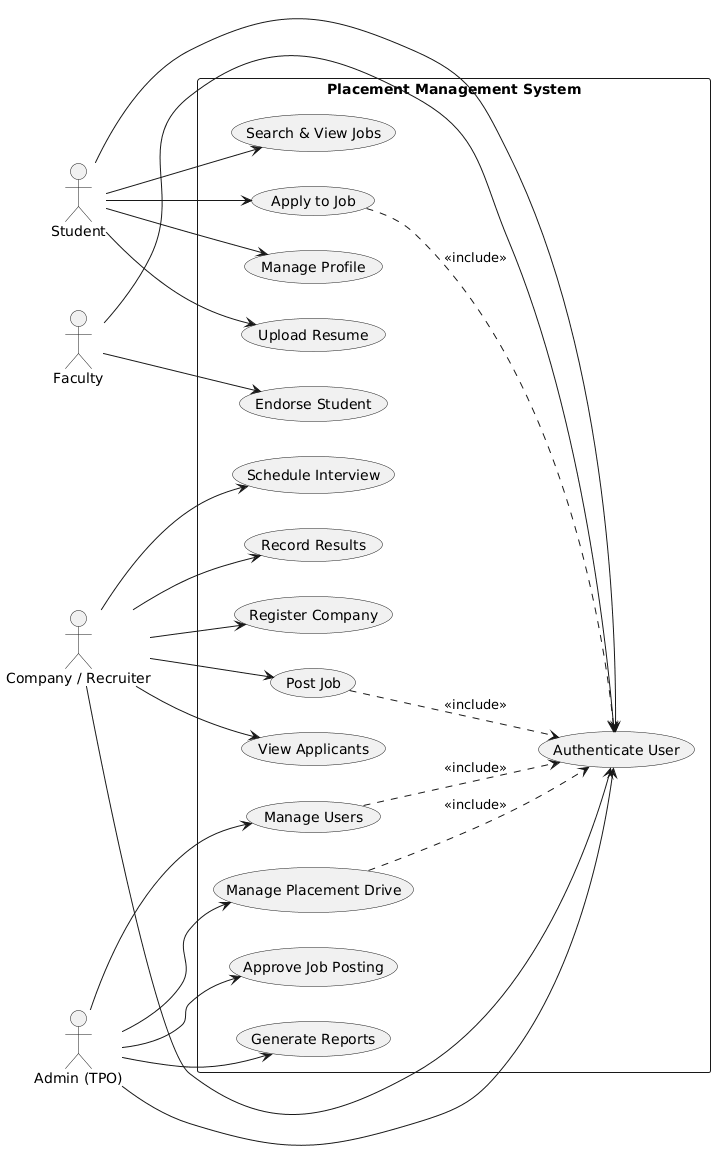

The diagram above was rendered by PlantUML. Its source (embedded in the PNG):
@startuml
left to right direction
skinparam packageStyle rectangle

actor Student
actor Faculty
actor "Company / Recruiter" as Company
actor "Admin (TPO)" as Admin

rectangle "Placement Management System" {

  ' Authentication
  usecase "Authenticate User" as UC_Login

  ' Student Use Cases
  usecase "Manage Profile" as UC_Profile
  usecase "Upload Resume" as UC_Resume
  usecase "Search & View Jobs" as UC_ViewJobs
  usecase "Apply to Job" as UC_Apply

  ' Company Use Cases
  usecase "Register Company" as UC_RegisterCompany
  usecase "Post Job" as UC_PostJob
  usecase "View Applicants" as UC_ViewApplicants
  usecase "Schedule Interview" as UC_Schedule
  usecase "Record Results" as UC_Record

  ' Admin Use Cases
  usecase "Manage Users" as UC_ManageUsers
  usecase "Manage Placement Drive" as UC_Drive
  usecase "Approve Job Posting" as UC_Approve
  usecase "Generate Reports" as UC_Reports

  ' Faculty Use Case
  usecase "Endorse Student" as UC_Endorse
}

' Actor Associations
Student --> UC_Login
Student --> UC_Profile
Student --> UC_Resume
Student --> UC_ViewJobs
Student --> UC_Apply

Company --> UC_Login
Company --> UC_RegisterCompany
Company --> UC_PostJob
Company --> UC_ViewApplicants
Company --> UC_Schedule
Company --> UC_Record

Admin --> UC_Login
Admin --> UC_ManageUsers
Admin --> UC_Drive
Admin --> UC_Approve
Admin --> UC_Reports

Faculty --> UC_Login
Faculty --> UC_Endorse

' Include Relationships
UC_Apply ..> UC_Login : <<include>>
UC_PostJob ..> UC_Login : <<include>>
UC_ManageUsers ..> UC_Login : <<include>>
UC_Drive ..> UC_Login : <<include>>
@enduml